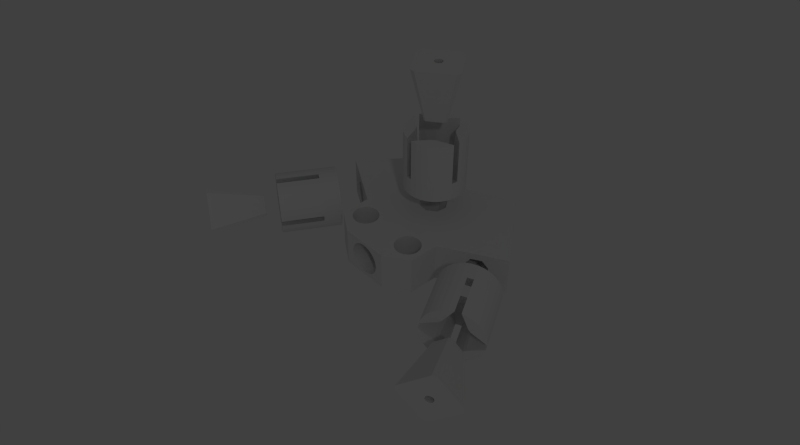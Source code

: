 # Source: Vertex_2.blend  (saved by Blender 2.55.1; exported with 4.5.12 LTS)
import bpy
from mathutils import Matrix  # noqa: F401  (used for matrix-valued properties, if any)

bpy.ops.wm.read_factory_settings(use_empty=True)
scene = bpy.context.scene
scene.name = 'Scene'

# ---- collections
col_collection_1 = bpy.data.collections.new('Collection 1'); scene.collection.children.link(col_collection_1)

# ---- world
world_world = bpy.data.worlds.new('World'); scene.world = world_world
world_world.color = (0.05088, 0.05088, 0.05088)
world_world.use_sun_shadow = False
world_world.sun_shadow_jitter_overblur = 0.0
world_world.cycles.sampling_method = 'MANUAL'
world_world.cycles.sample_map_resolution = 256

# ---- cameras
cam_camera = bpy.data.cameras.new('Camera')
cam_camera.clip_end = 100.0
cam_camera.lens = 35.0
cam_camera.ortho_scale = 7.314
cam_camera.dof.focus_distance = 0.0
cam_camera.dof.aperture_fstop = 128.0

# ---- lights
light_lamp = bpy.data.lights.new('Lamp', 'POINT')
light_lamp.transmission_factor = 0.0
light_lamp.cutoff_distance = 30.0
light_lamp.energy = 1000.0
light_lamp.shadow_buffer_clip_start = 1.001
light_lamp.shadow_soft_size = 1.0
light_lamp.shadow_maximum_resolution = 0.006
light_lamp.use_absolute_resolution = True
light_lamp.cycles.use_multiple_importance_sampling = False

# ---- meshes
me_bamboo_vertex_011 = bpy.data.meshes.new('Bamboo vertex.011')
me_bamboo_vertex_011.from_pydata([(7.613, 1.229, -5.551), (7.604, 1.316, -5.56), (7.405, 0.8446, -5.081), (7.45, 0.8413, -5.157), (7.143, 1.35, -4.784), (7.153, 1.262, -4.775), (7.351, 1.733, -5.254), (7.306, 1.737, -5.178), (7.312, 1.277, -5.051), (7.318, 1.252, -5.054), (7.326, 1.228, -5.06), (7.336, 1.206, -5.071), (7.348, 1.188, -5.085), (7.361, 1.173, -5.103), (7.374, 1.163, -5.123), (7.388, 1.157, -5.145), (7.401, 1.157, -5.167), (7.414, 1.162, -5.19), (7.425, 1.171, -5.212), (7.434, 1.186, -5.232), (7.441, 1.204, -5.25), (7.446, 1.225, -5.264), (7.448, 1.249, -5.275), (7.447, 1.275, -5.281), (7.444, 1.301, -5.283), (7.438, 1.326, -5.281), (7.43, 1.35, -5.275), (7.42, 1.372, -5.264), (7.409, 1.391, -5.25), (7.396, 1.405, -5.232), (7.382, 1.415, -5.212), (7.368, 1.421, -5.19), (7.355, 1.421, -5.167), (7.343, 1.416, -5.145), (7.332, 1.407, -5.123), (7.322, 1.392, -5.103), (7.315, 1.374, -5.085), (7.31, 1.353, -5.071), (7.308, 1.329, -5.06), (7.309, 1.303, -5.054), (8.844, 1.572, -4.154), (8.844, 1.597, -4.16), (8.846, 1.621, -4.171), (8.851, 1.642, -4.185), (8.858, 1.661, -4.203), (8.867, 1.675, -4.223), (8.878, 1.685, -4.245), (8.891, 1.689, -4.267), (8.904, 1.689, -4.29), (8.918, 1.684, -4.312), (8.931, 1.673, -4.332), (8.944, 1.659, -4.35), (8.956, 1.64, -4.364), (8.966, 1.618, -4.375), (8.974, 1.594, -4.381), (8.98, 1.569, -4.384), (8.983, 1.543, -4.381), (8.984, 1.517, -4.375), (8.981, 1.494, -4.364), (8.977, 1.472, -4.35), (8.97, 1.454, -4.332), (8.96, 1.44, -4.312), (8.949, 1.43, -4.29), (8.937, 1.425, -4.267), (8.923, 1.426, -4.245), (8.91, 1.431, -4.223), (8.896, 1.441, -4.203), (8.883, 1.456, -4.185), (8.872, 1.474, -4.171), (8.862, 1.496, -4.16), (8.853, 1.52, -4.154), (8.848, 1.546, -4.151), (8.763, 2.49, -4.289), (8.858, 2.483, -4.448), (8.444, 1.5, -3.449), (8.424, 1.683, -3.469), (9.064, 0.6246, -4.246), (8.97, 0.6314, -4.087), (9.383, 1.614, -5.086), (9.404, 1.431, -5.066), (0.4531, -0.02242, -0.9), (0.4487, 0.0664, -0.9), (-0.02242, -0.4531, -0.9), (0.0664, -0.4487, -0.9), (-0.4531, 0.02242, -0.9), (-0.4487, -0.0664, -0.9), (0.02242, 0.4531, -0.9), (-0.0664, 0.4487, -0.9), (-0.132, -0.02306, -0.9), (-0.125, -0.04837, -0.9), (-0.1131, -0.07182, -0.9), (-0.09694, -0.09251, -0.9), (-0.07703, -0.1096, -0.9), (-0.05416, -0.1226, -0.9), (-0.02921, -0.1308, -0.9), (-0.003134, -0.134, -0.9), (0.02306, -0.132, -0.9), (0.04837, -0.125, -0.9), (0.07182, -0.1131, -0.9), (0.09251, -0.09694, -0.9), (0.1096, -0.07703, -0.9), (0.1226, -0.05416, -0.9), (0.1308, -0.02921, -0.9), (0.134, -0.003136, -0.9), (0.132, 0.02306, -0.9), (0.125, 0.04837, -0.9), (0.1131, 0.07182, -0.9), (0.09694, 0.09251, -0.9), (0.07703, 0.1096, -0.9), (0.05416, 0.1226, -0.9), (0.02921, 0.1308, -0.9), (0.003134, 0.134, -0.9), (-0.02306, 0.132, -0.9), (-0.04837, 0.125, -0.9), (-0.07182, 0.1131, -0.9), (-0.09251, 0.09694, -0.9), (-0.1096, 0.07703, -0.9), (-0.1226, 0.05416, -0.9), (-0.1308, 0.02921, -0.9), (-0.134, 0.003131, -0.9), (-0.134, 0.00313, 0.9), (-0.1308, 0.02921, 0.9), (-0.1226, 0.05416, 0.9), (-0.1096, 0.07703, 0.9), (-0.09251, 0.09694, 0.9), (-0.07182, 0.1131, 0.9), (-0.04837, 0.125, 0.9), (-0.02306, 0.132, 0.9), (0.003135, 0.134, 0.9), (0.02921, 0.1308, 0.9), (0.05416, 0.1226, 0.9), (0.07703, 0.1096, 0.9), (0.09694, 0.09251, 0.9), (0.1131, 0.07182, 0.9), (0.125, 0.04837, 0.9), (0.132, 0.02306, 0.9), (0.134, -0.003137, 0.9), (0.1308, -0.02921, 0.9), (0.1226, -0.05416, 0.9), (0.1096, -0.07703, 0.9), (0.09251, -0.09695, 0.9), (0.07182, -0.1131, 0.9), (0.04837, -0.125, 0.9), (0.02306, -0.132, 0.9), (-0.003133, -0.134, 0.9), (-0.02921, -0.1308, 0.9), (-0.05416, -0.1226, 0.9), (-0.07703, -0.1096, 0.9), (-0.09694, -0.09251, 0.9), (-0.1131, -0.07182, 0.9), (-0.125, -0.04837, 0.9), (-0.132, -0.02306, 0.9), (-0.1383, 0.9348, 0.9), (0.04671, 0.9439, 0.9), (-0.9348, -0.1383, 0.9), (-0.9439, 0.04671, 0.9), (0.1383, -0.9349, 0.9), (-0.04671, -0.9439, 0.9), (0.9348, 0.1383, 0.9), (0.9439, -0.0467, 0.9)], [], [(32, 33, 7), (31, 32, 7), (36, 4, 35), (1, 26, 27), (37, 4, 36), (1, 25, 26), (38, 4, 37), (39, 4, 38), (39, 5, 4), (8, 5, 39), (0, 22, 23), (9, 5, 8), (10, 5, 9), (12, 2, 11), (3, 18, 19), (13, 2, 12), (3, 17, 18), (14, 2, 13), (3, 16, 17), (15, 2, 14), (3, 15, 16), (3, 2, 15), (7, 33, 34), (1, 24, 25), (0, 21, 22), (5, 11, 2), (5, 10, 11), (31, 6, 30), (31, 7, 6), (29, 30, 6), (35, 7, 34), (35, 4, 7), (1, 0, 23), (23, 24, 1), (21, 0, 20), (28, 29, 6), (19, 0, 3), (20, 0, 19), (27, 6, 1), (27, 28, 6), (39, 40, 71, 8), (38, 41, 40, 39), (37, 42, 41, 38), (36, 43, 42, 37), (35, 44, 43, 36), (34, 45, 44, 35), (33, 46, 45, 34), (32, 47, 46, 33), (31, 48, 47, 32), (30, 49, 48, 31), (29, 50, 49, 30), (28, 51, 50, 29), (27, 52, 51, 28), (26, 53, 52, 27), (25, 54, 53, 26), (24, 55, 54, 25), (23, 56, 55, 24), (22, 57, 56, 23), (21, 58, 57, 22), (20, 59, 58, 21), (19, 60, 59, 20), (18, 61, 60, 19), (17, 62, 61, 18), (16, 63, 62, 17), (15, 64, 63, 16), (14, 65, 64, 15), (13, 66, 65, 14), (12, 67, 66, 13), (11, 68, 67, 12), (10, 69, 68, 11), (9, 70, 69, 10), (8, 71, 70, 9), (2, 77, 74, 5), (4, 75, 72, 7), (6, 73, 78, 1), (0, 79, 76, 3), (79, 0, 1, 78), (3, 76, 77, 2), (5, 74, 75, 4), (7, 72, 73, 6), (46, 47, 72), (47, 48, 72), (75, 43, 44), (53, 78, 52), (75, 42, 43), (54, 78, 53), (75, 41, 42), (75, 40, 41), (74, 40, 75), (74, 71, 40), (57, 79, 56), (74, 70, 71), (74, 69, 70), (77, 67, 68), (61, 76, 60), (77, 66, 67), (62, 76, 61), (77, 65, 66), (63, 76, 62), (77, 64, 65), (64, 76, 63), (77, 76, 64), (46, 72, 45), (55, 78, 54), (58, 79, 57), (68, 74, 77), (69, 74, 68), (73, 48, 49), (72, 48, 73), (49, 50, 73), (72, 44, 45), (75, 44, 72), (78, 56, 79), (55, 56, 78), (58, 59, 79), (50, 51, 73), (79, 60, 76), (59, 60, 79), (73, 52, 78), (51, 52, 73), (112, 113, 87), (111, 112, 87), (116, 84, 115), (81, 106, 107), (117, 84, 116), (81, 105, 106), (118, 84, 117), (119, 84, 118), (119, 85, 84), (88, 85, 119), (80, 102, 103), (89, 85, 88), (90, 85, 89), (92, 82, 91), (83, 98, 99), (93, 82, 92), (83, 97, 98), (94, 82, 93), (83, 96, 97), (95, 82, 94), (83, 95, 96), (83, 82, 95), (87, 113, 114), (81, 104, 105), (80, 101, 102), (85, 91, 82), (85, 90, 91), (111, 86, 110), (111, 87, 86), (109, 110, 86), (115, 87, 114), (115, 84, 87), (103, 81, 80), (103, 104, 81), (100, 101, 80), (108, 109, 86), (83, 99, 80), (99, 100, 80), (107, 86, 81), (107, 108, 86), (119, 120, 151, 88), (118, 121, 120, 119), (117, 122, 121, 118), (116, 123, 122, 117), (115, 124, 123, 116), (114, 125, 124, 115), (113, 126, 125, 114), (112, 127, 126, 113), (111, 128, 127, 112), (110, 129, 128, 111), (109, 130, 129, 110), (108, 131, 130, 109), (107, 132, 131, 108), (106, 133, 132, 107), (105, 134, 133, 106), (104, 135, 134, 105), (103, 136, 135, 104), (102, 137, 136, 103), (101, 138, 137, 102), (100, 139, 138, 101), (99, 140, 139, 100), (98, 141, 140, 99), (97, 142, 141, 98), (96, 143, 142, 97), (95, 144, 143, 96), (94, 145, 144, 95), (93, 146, 145, 94), (92, 147, 146, 93), (91, 148, 147, 92), (90, 149, 148, 91), (89, 150, 149, 90), (88, 151, 150, 89), (82, 157, 154, 85), (84, 155, 152, 87), (86, 153, 158, 81), (80, 159, 156, 83), (81, 158, 159, 80), (83, 156, 157, 82), (85, 154, 155, 84), (87, 152, 153, 86), (126, 127, 152), (127, 128, 152), (155, 123, 124), (133, 158, 132), (155, 122, 123), (134, 158, 133), (155, 121, 122), (155, 120, 121), (154, 120, 155), (154, 151, 120), (137, 159, 136), (154, 150, 151), (154, 149, 150), (157, 147, 148), (141, 156, 140), (157, 146, 147), (142, 156, 141), (157, 145, 146), (143, 156, 142), (157, 144, 145), (144, 156, 143), (157, 156, 144), (126, 152, 125), (135, 158, 134), (138, 159, 137), (148, 154, 157), (149, 154, 148), (153, 128, 129), (152, 128, 153), (129, 130, 153), (152, 124, 125), (155, 124, 152), (158, 136, 159), (135, 136, 158), (138, 139, 159), (130, 131, 153), (159, 140, 156), (139, 140, 159), (153, 132, 158), (131, 132, 153)])
me_bamboo_vertex_011.use_remesh_preserve_volume = False
me_bamboo_vertex_011.use_remesh_preserve_attributes = False
me_bamboo_vertex_011.use_mirror_vertex_groups = False
me_bamboo_vertex_011.update()
me_bamboo_vertex_010 = bpy.data.meshes.new('Bamboo vertex.010')
me_bamboo_vertex_010.from_pydata([(0.4531, -0.02242, -0.9), (0.4487, 0.0664, -0.9), (-0.02242, -0.4531, -0.9), (0.0664, -0.4487, -0.9), (-0.4531, 0.02242, -0.9), (-0.4487, -0.0664, -0.9), (0.02242, 0.4531, -0.9), (-0.0664, 0.4487, -0.9), (-0.132, -0.02306, -0.9), (-0.125, -0.04837, -0.9), (-0.1131, -0.07182, -0.9), (-0.09694, -0.09251, -0.9), (-0.07703, -0.1096, -0.9), (-0.05416, -0.1226, -0.9), (-0.02921, -0.1308, -0.9), (-0.003134, -0.134, -0.9), (0.02306, -0.132, -0.9), (0.04837, -0.125, -0.9), (0.07182, -0.1131, -0.9), (0.09251, -0.09694, -0.9), (0.1096, -0.07703, -0.9), (0.1226, -0.05416, -0.9), (0.1308, -0.02921, -0.9), (0.134, -0.003136, -0.9), (0.132, 0.02306, -0.9), (0.125, 0.04837, -0.9), (0.1131, 0.07182, -0.9), (0.09694, 0.09251, -0.9), (0.07703, 0.1096, -0.9), (0.05416, 0.1226, -0.9), (0.02921, 0.1308, -0.9), (0.003134, 0.134, -0.9), (-0.02306, 0.132, -0.9), (-0.04837, 0.125, -0.9), (-0.07182, 0.1131, -0.9), (-0.09251, 0.09694, -0.9), (-0.1096, 0.07703, -0.9), (-0.1226, 0.05416, -0.9), (-0.1308, 0.02921, -0.9), (-0.134, 0.003131, -0.9), (-0.134, 0.00313, 0.9), (-0.1308, 0.02921, 0.9), (-0.1226, 0.05416, 0.9), (-0.1096, 0.07703, 0.9), (-0.09251, 0.09694, 0.9), (-0.07182, 0.1131, 0.9), (-0.04837, 0.125, 0.9), (-0.02306, 0.132, 0.9), (0.003135, 0.134, 0.9), (0.02921, 0.1308, 0.9), (0.05416, 0.1226, 0.9), (0.07703, 0.1096, 0.9), (0.09694, 0.09251, 0.9), (0.1131, 0.07182, 0.9), (0.125, 0.04837, 0.9), (0.132, 0.02306, 0.9), (0.134, -0.003137, 0.9), (0.1308, -0.02921, 0.9), (0.1226, -0.05416, 0.9), (0.1096, -0.07703, 0.9), (0.09251, -0.09695, 0.9), (0.07182, -0.1131, 0.9), (0.04837, -0.125, 0.9), (0.02306, -0.132, 0.9), (-0.003133, -0.134, 0.9), (-0.02921, -0.1308, 0.9), (-0.05416, -0.1226, 0.9), (-0.07703, -0.1096, 0.9), (-0.09694, -0.09251, 0.9), (-0.1131, -0.07182, 0.9), (-0.125, -0.04837, 0.9), (-0.132, -0.02306, 0.9), (-0.1383, 0.9348, 0.9), (0.04671, 0.9439, 0.9), (-0.9348, -0.1383, 0.9), (-0.9439, 0.04671, 0.9), (0.1383, -0.9349, 0.9), (-0.04671, -0.9439, 0.9), (0.9348, 0.1383, 0.9), (0.9439, -0.0467, 0.9)], [], [(32, 33, 7), (31, 32, 7), (36, 4, 35), (1, 26, 27), (37, 4, 36), (1, 25, 26), (38, 4, 37), (39, 4, 38), (39, 5, 4), (8, 5, 39), (0, 22, 23), (9, 5, 8), (10, 5, 9), (12, 2, 11), (3, 18, 19), (13, 2, 12), (3, 17, 18), (14, 2, 13), (3, 16, 17), (15, 2, 14), (3, 15, 16), (3, 2, 15), (7, 33, 34), (1, 24, 25), (0, 21, 22), (5, 11, 2), (5, 10, 11), (31, 6, 30), (31, 7, 6), (29, 30, 6), (35, 7, 34), (35, 4, 7), (1, 0, 23), (23, 24, 1), (21, 0, 20), (28, 29, 6), (19, 0, 3), (20, 0, 19), (27, 6, 1), (27, 28, 6), (39, 40, 71, 8), (38, 41, 40, 39), (37, 42, 41, 38), (36, 43, 42, 37), (35, 44, 43, 36), (34, 45, 44, 35), (33, 46, 45, 34), (32, 47, 46, 33), (31, 48, 47, 32), (30, 49, 48, 31), (29, 50, 49, 30), (28, 51, 50, 29), (27, 52, 51, 28), (26, 53, 52, 27), (25, 54, 53, 26), (24, 55, 54, 25), (23, 56, 55, 24), (22, 57, 56, 23), (21, 58, 57, 22), (20, 59, 58, 21), (19, 60, 59, 20), (18, 61, 60, 19), (17, 62, 61, 18), (16, 63, 62, 17), (15, 64, 63, 16), (14, 65, 64, 15), (13, 66, 65, 14), (12, 67, 66, 13), (11, 68, 67, 12), (10, 69, 68, 11), (9, 70, 69, 10), (8, 71, 70, 9), (2, 77, 74, 5), (4, 75, 72, 7), (6, 73, 78, 1), (0, 79, 76, 3), (79, 0, 1, 78), (3, 76, 77, 2), (5, 74, 75, 4), (7, 72, 73, 6), (46, 47, 72), (47, 48, 72), (75, 43, 44), (53, 78, 52), (75, 42, 43), (54, 78, 53), (75, 41, 42), (75, 40, 41), (74, 40, 75), (74, 71, 40), (57, 79, 56), (74, 70, 71), (74, 69, 70), (77, 67, 68), (61, 76, 60), (77, 66, 67), (62, 76, 61), (77, 65, 66), (63, 76, 62), (77, 64, 65), (64, 76, 63), (77, 76, 64), (46, 72, 45), (55, 78, 54), (58, 79, 57), (68, 74, 77), (69, 74, 68), (73, 48, 49), (72, 48, 73), (49, 50, 73), (72, 44, 45), (75, 44, 72), (78, 56, 79), (55, 56, 78), (58, 59, 79), (50, 51, 73), (79, 60, 76), (59, 60, 79), (73, 52, 78), (51, 52, 73)])
me_bamboo_vertex_010.use_remesh_preserve_volume = False
me_bamboo_vertex_010.use_remesh_preserve_attributes = False
me_bamboo_vertex_010.use_mirror_vertex_groups = False
me_bamboo_vertex_010.update()
me_bamboo_vertex_008 = bpy.data.meshes.new('Bamboo vertex.008')
me_bamboo_vertex_008.from_pydata([(3.599, -4.326, -2.822), (3.629, -4.243, -2.997), (3.67, -4.13, -3.152), (3.721, -3.991, -3.28), (3.78, -3.831, -3.377), (3.978, -3.29, -3.449), (4.043, -3.112, -3.397), (4.103, -2.948, -3.309), (4.156, -2.802, -3.189), (4.2, -2.682, -3.04), (4.233, -2.591, -2.87), (4.258, -2.523, -2.294), (4.24, -2.572, -2.105), (4.21, -2.655, -1.93), (4.169, -2.768, -1.775), (4.118, -2.907, -1.647), (4.059, -3.067, -1.55), (3.861, -3.608, -1.478), (3.796, -3.786, -1.53), (3.736, -3.95, -1.618), (3.683, -4.096, -1.738), (3.639, -4.216, -1.886), (3.606, -4.307, -2.057), (3.581, -4.375, -2.633), (3.576, -4.388, -2.437), (3.584, -4.365, -2.243), (3.995, -3.242, -1.488), (4.255, -2.533, -2.684), (3.844, -3.656, -3.439), (3.911, -3.473, -3.463), (4.263, -2.51, -2.489), (3.928, -3.424, -1.464), (3.769, -3.861, -2.88), (3.744, -3.929, -2.786), (4.063, -3.058, -2.902), (4.03, -3.146, -2.975), (4.07, -3.037, -2.047), (4.095, -2.969, -2.14), (3.777, -3.84, -2.025), (3.809, -3.752, -1.952), (2.231, -3.118, -2.037), (2.204, -3.191, -2.098), (2.469, -2.465, -2.194), (2.449, -2.522, -2.116), (2.415, -2.612, -2.889), (2.442, -2.539, -2.829), (2.177, -3.265, -2.732), (2.197, -3.208, -2.81), (2.614, -2.944, -1.464), (2.948, -2.029, -2.489), (2.596, -2.993, -3.463), (2.529, -3.175, -3.439), (2.94, -2.052, -2.684), (2.68, -2.761, -1.488), (2.27, -3.884, -2.243), (2.261, -3.907, -2.437), (1.984, -3.791, -2.633), (2.009, -3.723, -2.057), (2.042, -3.632, -1.886), (2.086, -3.512, -1.738), (2.14, -3.366, -1.618), (2.2, -3.202, -1.53), (2.265, -3.024, -1.478), (2.463, -2.483, -1.55), (2.521, -2.323, -1.647), (2.572, -2.184, -1.775), (2.613, -2.071, -1.93), (2.644, -1.988, -2.105), (2.661, -1.939, -2.294), (2.637, -2.007, -2.87), (2.604, -2.098, -3.04), (2.559, -2.218, -3.189), (2.506, -2.364, -3.309), (2.446, -2.528, -3.397), (2.381, -2.706, -3.449), (2.183, -3.247, -3.377), (2.125, -3.407, -3.28), (2.074, -3.546, -3.152), (2.032, -3.659, -2.997), (2.002, -3.742, -2.822), (1.721, -3.639, -2.822), (1.751, -3.556, -2.997), (1.792, -3.443, -3.152), (1.843, -3.304, -3.28), (1.902, -3.144, -3.377), (2.099, -2.603, -3.449), (2.164, -2.425, -3.397), (2.225, -2.261, -3.309), (2.278, -2.115, -3.189), (2.322, -1.995, -3.04), (2.355, -1.904, -2.87), (2.38, -1.836, -2.294), (2.362, -1.885, -2.105), (2.332, -1.968, -1.93), (2.29, -2.081, -1.775), (2.239, -2.22, -1.647), (2.181, -2.38, -1.55), (1.983, -2.921, -1.478), (1.918, -3.099, -1.53), (1.858, -3.263, -1.618), (1.805, -3.409, -1.738), (1.761, -3.529, -1.886), (1.727, -3.62, -2.057), (1.703, -3.688, -2.633), (1.698, -3.701, -2.437), (1.706, -3.678, -2.243), (2.117, -2.555, -1.488), (2.376, -1.846, -2.684), (1.965, -2.969, -3.439), (2.032, -2.786, -3.463), (2.385, -1.823, -2.489), (2.05, -2.737, -1.464), (1.916, -3.105, -2.81), (1.895, -3.162, -2.732), (2.16, -2.436, -2.829), (2.134, -2.509, -2.889), (2.167, -2.419, -2.116), (2.188, -2.362, -2.194), (1.922, -3.088, -2.098), (1.949, -3.015, -2.037), (3.065, 3.866, -2.822), (3.009, 3.934, -2.997), (2.932, 4.026, -3.152), (2.837, 4.14, -3.28), (2.727, 4.271, -3.377), (2.358, 4.712, -3.449), (2.236, 4.857, -3.397), (2.124, 4.992, -3.309), (2.025, 5.111, -3.189), (1.942, 5.209, -3.04), (1.88, 5.283, -2.87), (1.834, 5.338, -2.294), (1.867, 5.299, -2.105), (1.924, 5.231, -1.93), (2.001, 5.139, -1.775), (2.096, 5.025, -1.647), (2.205, 4.894, -1.55), (2.575, 4.452, -1.478), (2.696, 4.307, -1.53), (2.809, 4.173, -1.618), (2.908, 4.054, -1.738), (2.99, 3.956, -1.886), (3.053, 3.882, -2.057), (3.099, 3.827, -2.633), (3.108, 3.816, -2.437), (3.092, 3.834, -2.243), (2.325, 4.752, -1.488), (1.841, 5.331, -2.684), (2.608, 4.413, -3.439), (2.483, 4.562, -3.463), (1.825, 5.349, -2.489), (2.45, 4.602, -1.464), (2.748, 4.246, -2.88), (2.795, 4.19, -2.786), (2.199, 4.902, -2.902), (2.259, 4.83, -2.975), (2.185, 4.919, -2.047), (2.138, 4.975, -2.14), (2.734, 4.263, -2.025), (2.673, 4.335, -1.952), (1.335, 3.285, -2.037), (1.385, 3.226, -2.098), (0.8889, 3.819, -2.194), (0.9279, 3.772, -2.116), (0.9898, 3.698, -2.889), (0.9398, 3.758, -2.829), (1.436, 3.165, -2.732), (1.397, 3.211, -2.81), (1.376, 3.704, -1.464), (0.7511, 4.451, -2.489), (1.409, 3.664, -3.463), (1.534, 3.515, -3.439), (0.7667, 4.432, -2.684), (1.251, 3.853, -1.488), (2.018, 2.936, -2.243), (2.034, 2.917, -2.437), (1.795, 2.736, -2.633), (1.749, 2.791, -2.057), (1.686, 2.865, -1.886), (1.604, 2.964, -1.738), (1.505, 3.082, -1.618), (1.392, 3.217, -1.53), (1.271, 3.362, -1.478), (0.9015, 3.804, -1.55), (0.7922, 3.934, -1.647), (0.6971, 4.048, -1.775), (0.6198, 4.14, -1.93), (0.5635, 4.208, -2.105), (0.5301, 4.248, -2.294), (0.5762, 4.193, -2.87), (0.6384, 4.118, -3.04), (0.7207, 4.02, -3.189), (0.82, 3.901, -3.309), (0.9324, 3.767, -3.397), (1.054, 3.622, -3.449), (1.423, 3.18, -3.377), (1.533, 3.049, -3.28), (1.628, 2.935, -3.152), (1.705, 2.843, -2.997), (1.761, 2.776, -2.822), (1.531, 2.583, -2.822), (1.475, 2.651, -2.997), (1.398, 2.743, -3.152), (1.302, 2.857, -3.28), (1.193, 2.987, -3.377), (0.8235, 3.429, -3.449), (0.7023, 3.574, -3.397), (0.5899, 3.709, -3.309), (0.4906, 3.827, -3.189), (0.4083, 3.926, -3.04), (0.3461, 4.0, -2.87), (0.3, 4.055, -2.294), (0.3333, 4.015, -2.105), (0.3897, 3.948, -1.93), (0.4669, 3.856, -1.775), (0.5621, 3.742, -1.647), (0.6714, 3.611, -1.55), (1.041, 3.169, -1.478), (1.162, 3.024, -1.53), (1.275, 2.89, -1.618), (1.374, 2.771, -1.738), (1.456, 2.673, -1.886), (1.518, 2.599, -2.057), (1.565, 2.543, -2.633), (1.574, 2.533, -2.437), (1.558, 2.551, -2.243), (0.7908, 3.468, -1.488), (0.3065, 4.047, -2.684), (1.074, 3.13, -3.439), (0.949, 3.279, -3.463), (0.2909, 4.066, -2.489), (0.9156, 3.319, -1.464), (1.167, 3.019, -2.81), (1.206, 2.972, -2.732), (0.7097, 3.565, -2.829), (0.7597, 3.506, -2.889), (0.6978, 3.58, -2.116), (0.6588, 3.626, -2.194), (1.155, 3.033, -2.098), (1.105, 3.093, -2.037), (0.8579, 0.5138, 1.0), (0.7412, 0.6713, 1.0), (0.596, 0.803, 1.0), (0.4279, 0.9038, 1.0), (0.2433, 0.9699, 1.0), (-0.3366, 0.9417, 1.0), (-0.5138, 0.8579, 1.0), (-0.6713, 0.7412, 1.0), (-0.803, 0.596, 1.0), (-0.9038, 0.4279, 1.0), (-0.9699, 0.2433, 1.0), (-0.9417, -0.3366, 1.0), (-0.8579, -0.5138, 1.0), (-0.7412, -0.6713, 1.0), (-0.596, -0.803, 1.0), (-0.4279, -0.9038, 1.0), (-0.2433, -0.9699, 1.0), (0.3366, -0.9417, 1.0), (0.5138, -0.8579, 1.0), (0.6713, -0.7412, 1.0), (0.803, -0.596, 1.0), (0.9038, -0.4279, 1.0), (0.9699, -0.2433, 1.0), (0.9417, 0.3366, 1.0), (0.9892, 0.1464, 1.0), (0.9988, -0.04942, 1.0), (-0.04942, -0.9988, 1.0), (-0.9988, 0.04942, 1.0), (0.04942, 0.9988, 1.0), (-0.1464, 0.9892, 1.0), (-0.9892, -0.1464, 1.0), (0.1464, -0.9892, 1.0), (0.3605, 0.4857, 1.0), (0.4483, 0.406, 1.0), (-0.4856, 0.3605, 1.0), (-0.406, 0.4483, 1.0), (-0.3605, -0.4857, 1.0), (-0.4483, -0.406, 1.0), (0.4857, -0.3605, 1.0), (0.406, -0.4483, 1.0), (0.3384, -0.3736, -0.7), (0.4047, -0.3004, -0.7), (-0.3736, -0.3383, -0.7), (-0.3004, -0.4047, -0.7), (-0.3383, 0.3736, -0.7), (-0.4047, 0.3004, -0.7), (0.3736, 0.3383, -0.7), (0.3004, 0.4047, -0.7), (0.1464, -0.9892, -0.4), (-0.9892, -0.1464, -0.4), (-0.1464, 0.9892, -0.4), (0.04942, 0.9988, -0.4), (-0.9988, 0.04942, -0.4), (-0.04942, -0.9988, -0.4), (0.9988, -0.04942, -0.4), (0.9892, 0.1464, -0.4), (0.9417, 0.3366, -0.7), (0.9699, -0.2433, -0.7), (0.9038, -0.4279, -0.7), (0.803, -0.596, -0.7), (0.6713, -0.7412, -0.7), (0.5138, -0.8579, -0.7), (0.3366, -0.9417, -0.7), (-0.2433, -0.9699, -0.7), (-0.4279, -0.9038, -0.7), (-0.596, -0.803, -0.7), (-0.7412, -0.6713, -0.7), (-0.8579, -0.5138, -0.7), (-0.9417, -0.3366, -0.7), (-0.9699, 0.2433, -0.7), (-0.9038, 0.4279, -0.7), (-0.803, 0.596, -0.7), (-0.6713, 0.7412, -0.7), (-0.5138, 0.8579, -0.7), (-0.3366, 0.9417, -0.7), (0.2433, 0.9699, -0.7), (0.4279, 0.9038, -0.7), (0.596, 0.803, -0.7), (0.7412, 0.6713, -0.7), (0.8579, 0.5138, -0.7), (0.8579, 0.5138, -1.0), (0.7412, 0.6713, -1.0), (0.596, 0.803, -1.0), (0.4279, 0.9038, -1.0), (0.2433, 0.9699, -1.0), (-0.3366, 0.9417, -1.0), (-0.5138, 0.8579, -1.0), (-0.6713, 0.7412, -1.0), (-0.803, 0.596, -1.0), (-0.9038, 0.4279, -1.0), (-0.9699, 0.2433, -1.0), (-0.9417, -0.3366, -1.0), (-0.8579, -0.5138, -1.0), (-0.7412, -0.6713, -1.0), (-0.596, -0.803, -1.0), (-0.4279, -0.9038, -1.0), (-0.2433, -0.9699, -1.0), (0.3366, -0.9417, -1.0), (0.5138, -0.8579, -1.0), (0.6713, -0.7412, -1.0), (0.803, -0.596, -1.0), (0.9038, -0.4279, -1.0), (0.9699, -0.2433, -1.0), (0.9417, 0.3366, -1.0), (0.9892, 0.1464, -1.0), (0.9988, -0.04942, -1.0), (-0.04942, -0.9988, -1.0), (-0.9988, 0.04942, -1.0), (0.04942, 0.9988, -1.0), (-0.1464, 0.9892, -1.0), (-0.9892, -0.1464, -1.0), (0.1464, -0.9892, -1.0), (0.3004, 0.4047, -1.0), (0.3736, 0.3383, -1.0), (-0.4047, 0.3004, -1.0), (-0.3383, 0.3736, -1.0), (-0.3004, -0.4047, -1.0), (-0.3736, -0.3383, -1.0), (0.4047, -0.3004, -1.0), (0.3384, -0.3736, -1.0)], [], [(31, 17, 18, 39), (8, 9, 10, 34), (12, 13, 36, 37), (5, 6, 7, 35), (30, 11, 12, 37), (3, 4, 28, 32), (8, 34, 35, 7), (0, 33, 24, 23), (2, 32, 33, 1), (20, 38, 39, 19), (15, 16, 26, 36), (21, 22, 25, 38), (20, 21, 38), (18, 19, 39), (14, 15, 36), (13, 14, 36), (10, 27, 34), (29, 5, 35), (2, 3, 32), (0, 1, 33), (6, 5, 74, 73), (2, 1, 78, 77), (33, 32, 47, 46), (7, 6, 73, 72), (35, 34, 45, 44), (8, 7, 72, 71), (25, 22, 57, 54), (9, 8, 71, 70), (32, 28, 51, 47), (4, 3, 76, 75), (12, 67, 66, 13), (11, 68, 67, 12), (27, 10, 69, 52), (1, 0, 79, 78), (15, 64, 63, 16), (28, 4, 75, 51), (38, 25, 54, 41), (5, 29, 50, 74), (29, 35, 44, 50), (34, 27, 52, 45), (21, 20, 59, 58), (22, 21, 58, 57), (20, 19, 60, 59), (23, 24, 55, 56), (14, 65, 64, 15), (17, 31, 48, 62), (13, 66, 65, 14), (26, 53, 43, 36), (24, 33, 46, 55), (37, 42, 49, 30), (19, 18, 61, 60), (16, 63, 53, 26), (0, 23, 56, 79), (10, 9, 70, 69), (36, 43, 42, 37), (31, 39, 40, 48), (18, 17, 62, 61), (39, 38, 41, 40), (3, 2, 77, 76), (30, 49, 68, 11), (45, 42, 117, 114), (49, 52, 107, 110), (47, 44, 115, 112), (50, 51, 108, 109), (46, 113, 118, 41), (54, 105, 104, 55), (43, 40, 119, 116), (48, 53, 106, 111), (49, 110, 91, 68), (76, 77, 82, 83), (40, 41, 118, 119), (61, 62, 97, 98), (43, 116, 117, 42), (69, 70, 89, 90), (79, 56, 103, 80), (63, 96, 106, 53), (60, 61, 98, 99), (66, 93, 94, 65), (62, 48, 111, 97), (65, 94, 95, 64), (56, 55, 104, 103), (59, 60, 99, 100), (57, 58, 101, 102), (58, 59, 100, 101), (74, 50, 109, 85), (51, 75, 84, 108), (64, 95, 96, 63), (78, 79, 80, 81), (52, 69, 90, 107), (68, 91, 92, 67), (67, 92, 93, 66), (75, 76, 83, 84), (70, 71, 88, 89), (54, 57, 102, 105), (71, 72, 87, 88), (44, 45, 114, 115), (72, 73, 86, 87), (46, 47, 112, 113), (77, 78, 81, 82), (73, 74, 85, 86), (98, 97, 111, 119), (90, 89, 88, 114), (116, 93, 92, 117), (87, 86, 85, 115), (92, 91, 110, 117), (108, 84, 83, 112), (115, 114, 88, 87), (104, 113, 80, 103), (113, 112, 82, 81), (119, 118, 100, 99), (106, 96, 95, 116), (105, 102, 101, 118), (118, 101, 100), (119, 99, 98), (95, 94, 116), (94, 93, 116), (114, 107, 90), (115, 85, 109), (112, 83, 82), (113, 81, 80), (119, 111, 106, 116), (118, 113, 104, 105), (115, 109, 108, 112), (117, 110, 107, 114), (47, 51, 50, 44), (43, 53, 48, 40), (41, 54, 55, 46), (45, 52, 49, 42), (151, 137, 138, 159), (128, 129, 130, 154), (132, 133, 156, 157), (125, 126, 127, 155), (150, 131, 132, 157), (123, 124, 148, 152), (128, 154, 155, 127), (120, 153, 144, 143), (122, 152, 153, 121), (140, 158, 159, 139), (135, 136, 146, 156), (141, 142, 145, 158), (140, 141, 158), (138, 139, 159), (134, 135, 156), (133, 134, 156), (130, 147, 154), (149, 125, 155), (122, 123, 152), (120, 121, 153), (126, 125, 194, 193), (122, 121, 198, 197), (153, 152, 167, 166), (127, 126, 193, 192), (155, 154, 165, 164), (128, 127, 192, 191), (145, 142, 177, 174), (129, 128, 191, 190), (152, 148, 171, 167), (124, 123, 196, 195), (132, 187, 186, 133), (131, 188, 187, 132), (147, 130, 189, 172), (121, 120, 199, 198), (135, 184, 183, 136), (148, 124, 195, 171), (158, 145, 174, 161), (125, 149, 170, 194), (149, 155, 164, 170), (154, 147, 172, 165), (141, 140, 179, 178), (142, 141, 178, 177), (140, 139, 180, 179), (143, 144, 175, 176), (134, 185, 184, 135), (137, 151, 168, 182), (133, 186, 185, 134), (146, 173, 163, 156), (144, 153, 166, 175), (157, 162, 169, 150), (139, 138, 181, 180), (136, 183, 173, 146), (120, 143, 176, 199), (130, 129, 190, 189), (156, 163, 162, 157), (151, 159, 160, 168), (138, 137, 182, 181), (159, 158, 161, 160), (123, 122, 197, 196), (150, 169, 188, 131), (165, 162, 237, 234), (169, 172, 227, 230), (167, 164, 235, 232), (170, 171, 228, 229), (166, 233, 238, 161), (174, 225, 224, 175), (163, 160, 239, 236), (168, 173, 226, 231), (169, 230, 211, 188), (196, 197, 202, 203), (160, 161, 238, 239), (181, 182, 217, 218), (163, 236, 237, 162), (189, 190, 209, 210), (199, 176, 223, 200), (183, 216, 226, 173), (180, 181, 218, 219), (186, 213, 214, 185), (182, 168, 231, 217), (185, 214, 215, 184), (176, 175, 224, 223), (179, 180, 219, 220), (177, 178, 221, 222), (178, 179, 220, 221), (194, 170, 229, 205), (171, 195, 204, 228), (184, 215, 216, 183), (198, 199, 200, 201), (172, 189, 210, 227), (188, 211, 212, 187), (187, 212, 213, 186), (195, 196, 203, 204), (190, 191, 208, 209), (174, 177, 222, 225), (191, 192, 207, 208), (164, 165, 234, 235), (192, 193, 206, 207), (166, 167, 232, 233), (197, 198, 201, 202), (193, 194, 205, 206), (218, 217, 231, 239), (210, 209, 208, 234), (236, 213, 212, 237), (207, 206, 205, 235), (212, 211, 230, 237), (228, 204, 203, 232), (235, 234, 208, 207), (224, 233, 200, 223), (233, 232, 202, 201), (239, 238, 220, 219), (226, 216, 215, 236), (225, 222, 221, 238), (238, 221, 220), (239, 219, 218), (215, 214, 236), (214, 213, 236), (234, 227, 210), (235, 205, 229), (232, 203, 202), (233, 201, 200), (239, 231, 226, 236), (238, 233, 224, 225), (235, 229, 228, 232), (237, 230, 227, 234), (167, 171, 170, 164), (163, 173, 168, 160), (161, 174, 175, 166), (165, 172, 169, 162), (271, 257, 258, 279), (248, 249, 250, 274), (252, 253, 276, 277), (245, 246, 247, 275), (270, 251, 252, 277), (243, 244, 268, 272), (248, 274, 275, 247), (240, 273, 264, 263), (242, 272, 273, 241), (260, 278, 279, 259), (255, 256, 266, 276), (261, 262, 265, 278), (260, 261, 278), (258, 259, 279), (254, 255, 276), (253, 254, 276), (250, 267, 274), (269, 245, 275), (242, 243, 272), (240, 241, 273), (246, 245, 314, 313), (242, 241, 318, 317), (273, 272, 287, 286), (247, 246, 313, 312), (275, 274, 285, 284), (248, 247, 312, 311), (265, 262, 297, 294), (249, 248, 311, 310), (272, 268, 291, 287), (244, 243, 316, 315), (252, 307, 306, 253), (251, 308, 307, 252), (267, 250, 309, 292), (241, 240, 319, 318), (255, 304, 303, 256), (268, 244, 315, 291), (278, 265, 294, 281), (245, 269, 290, 314), (269, 275, 284, 290), (274, 267, 292, 285), (261, 260, 299, 298), (262, 261, 298, 297), (260, 259, 300, 299), (263, 264, 295, 296), (254, 305, 304, 255), (257, 271, 288, 302), (253, 306, 305, 254), (266, 293, 283, 276), (264, 273, 286, 295), (277, 282, 289, 270), (259, 258, 301, 300), (256, 303, 293, 266), (240, 263, 296, 319), (250, 249, 310, 309), (276, 283, 282, 277), (271, 279, 280, 288), (258, 257, 302, 301), (279, 278, 281, 280), (243, 242, 317, 316), (270, 289, 308, 251), (285, 282, 357, 354), (289, 292, 347, 350), (287, 284, 355, 352), (290, 291, 348, 349), (286, 353, 358, 281), (294, 345, 344, 295), (283, 280, 359, 356), (288, 293, 346, 351), (289, 350, 331, 308), (316, 317, 322, 323), (280, 281, 358, 359), (301, 302, 337, 338), (283, 356, 357, 282), (309, 310, 329, 330), (319, 296, 343, 320), (303, 336, 346, 293), (300, 301, 338, 339), (306, 333, 334, 305), (302, 288, 351, 337), (305, 334, 335, 304), (296, 295, 344, 343), (299, 300, 339, 340), (297, 298, 341, 342), (298, 299, 340, 341), (314, 290, 349, 325), (291, 315, 324, 348), (304, 335, 336, 303), (318, 319, 320, 321), (292, 309, 330, 347), (308, 331, 332, 307), (307, 332, 333, 306), (315, 316, 323, 324), (310, 311, 328, 329), (294, 297, 342, 345), (311, 312, 327, 328), (284, 285, 354, 355), (312, 313, 326, 327), (286, 287, 352, 353), (317, 318, 321, 322), (313, 314, 325, 326), (338, 337, 351, 359), (330, 329, 328, 354), (356, 333, 332, 357), (327, 326, 325, 355), (332, 331, 350, 357), (348, 324, 323, 352), (355, 354, 328, 327), (344, 353, 320, 343), (353, 352, 322, 321), (359, 358, 340, 339), (346, 336, 335, 356), (345, 342, 341, 358), (358, 341, 340), (359, 339, 338), (335, 334, 356), (334, 333, 356), (354, 347, 330), (355, 325, 349), (352, 323, 322), (353, 321, 320), (359, 351, 346, 356), (358, 353, 344, 345), (355, 349, 348, 352), (357, 350, 347, 354), (287, 291, 290, 284), (283, 293, 288, 280), (281, 294, 295, 286), (285, 292, 289, 282)])
me_bamboo_vertex_008.use_remesh_preserve_volume = False
me_bamboo_vertex_008.use_remesh_preserve_attributes = False
me_bamboo_vertex_008.use_mirror_vertex_groups = False
me_bamboo_vertex_008.update()
me_bamboo_vertex_026 = bpy.data.meshes.new('Bamboo vertex.026')
me_bamboo_vertex_026.from_pydata([(1.069, 1.19, -0.65), (1.091, 1.11, -0.65), (1.129, 1.035, -0.65), (1.18, 0.9696, -0.65), (1.243, 0.9153, -0.65), (1.316, 0.8743, -0.65), (1.395, 0.8483, -0.65), (1.478, 0.8382, -0.65), (1.561, 0.8444, -0.65), (1.641, 0.8667, -0.65), (1.715, 0.9043, -0.65), (1.781, 0.9556, -0.65), (1.835, 1.019, -0.65), (1.876, 1.091, -0.65), (1.902, 1.17, -0.65), (1.912, 1.253, -0.65), (1.906, 1.336, -0.65), (1.884, 1.416, -0.65), (1.846, 1.491, -0.65), (1.795, 1.556, -0.65), (1.732, 1.611, -0.65), (1.659, 1.652, -0.65), (1.58, 1.678, -0.65), (1.497, 1.688, -0.65), (1.414, 1.682, -0.65), (1.334, 1.659, -0.65), (1.26, 1.622, -0.65), (1.194, 1.571, -0.65), (1.14, 1.507, -0.65), (1.099, 1.435, -0.65), (1.073, 1.356, -0.65), (1.063, 1.273, -0.65), (1.063, 1.273, 0.65), (1.073, 1.356, 0.65), (1.099, 1.435, 0.65), (1.26, 1.622, 0.65), (1.334, 1.659, 0.65), (1.414, 1.682, 0.65), (1.497, 1.688, 0.65), (1.58, 1.678, 0.65), (1.659, 1.652, 0.65), (1.732, 1.611, 0.65), (1.795, 1.556, 0.65), (1.846, 1.491, 0.65), (1.884, 1.416, 0.65), (1.906, 1.336, 0.65), (1.912, 1.253, 0.65), (1.902, 1.17, 0.65), (1.876, 1.091, 0.65), (1.835, 1.019, 0.65), (1.781, 0.9556, 0.65), (1.715, 0.9043, 0.65), (1.641, 0.8667, 0.65), (1.561, 0.8444, 0.65), (1.478, 0.8382, 0.65), (1.395, 0.8483, 0.65), (1.316, 0.8743, 0.65), (1.243, 0.9153, 0.65), (1.18, 0.9696, 0.65), (1.129, 1.035, 0.65), (1.091, 1.11, 0.65), (1.069, 1.19, 0.65), (-0.4404, 0.1536, -0.65), (-0.5268, 3.305, -0.65), (0.789, 1.753, -0.65), (-0.1239, -0.1369, -0.65), (1.364, -1.353, -0.65), (-1.773, 0.1149, -0.65), (0.6734, -3.247, -0.65), (-0.5531, -0.1553, -0.65), (-0.5607, 0.02252, -0.65), (-1.629, -0.7084, -0.65), (-0.2626, 0.1612, -0.65), (-0.1315, 0.04089, -0.65), (-0.422, -0.2756, -0.65), (-0.2442, -0.268, -0.65), (-1.629, -0.7084, 0.65), (-0.5149, 3.291, 0.65), (-1.773, 0.1149, 0.65), (0.6671, -3.264, 0.65), (0.07929, 0.139, 0.65), (1.364, -1.353, 0.65), (-0.7639, -0.2533, 0.65), (-0.7791, 0.1022, 0.65), (-0.1462, -0.4788, 0.65), (-0.5017, -0.494, 0.65), (-0.5385, 0.3644, 0.65), (-0.1829, 0.3796, 0.65), (0.0945, -0.2166, 0.65), (-1.83, -1.312, -0.09028), (-1.869, -1.418, -0.204), (-1.895, -1.489, 0.2904), (-1.974, -1.706, 0.1016), (-1.974, -1.706, -0.09028), (-1.935, -1.599, -0.204), (-1.83, -1.312, 0.1016), (-1.909, -1.528, 0.2904), (0.9238, -2.56, 0.4296), (0.8021, -2.894, 0.1779), (0.8021, -2.894, -0.1779), (0.943, -2.508, 0.4296), (1.06, -2.188, 0.1779), (1.06, -2.188, -0.1779), (0.9944, -2.367, -0.4296), (0.8724, -2.701, -0.4296), (1.188, -1.836, -0.65), (1.06, -2.188, -0.65), (0.8021, -2.894, -0.6496), (0.8021, -2.894, 0.65), (1.195, -1.818, 0.65), (1.06, -2.188, 0.65), (0.5881, -3.48, -0.65), (0.5881, -3.48, 0.65), (0.09137, 2.577, 0.4296), (0.2145, 2.432, 0.65), (0.2145, 2.432, 0.1779), (-0.1391, 2.848, 0.4296), (-0.2718, 3.005, 0.6496), (-0.2718, 3.005, 0.1779), (-0.2718, 3.005, -0.1779), (-0.04196, 2.734, -0.4296), (-0.2718, 3.005, -0.65), (-0.005762, 2.692, -0.4296), (0.2145, 2.432, -0.65), (0.2145, 2.432, -0.1779), (0.4576, 2.146, 0.65), (0.4696, 2.132, -0.65), (-0.676, 3.48, 0.65), (-2.463, 0.9268, 0.09028), (-2.338, 0.7787, 0.2904), (-2.316, 0.7552, 0.2904), (-2.191, 0.6072, 0.09028), (-2.191, 0.6072, -0.1016), (-2.264, 0.6944, -0.204), (-2.388, 0.8414, -0.204), (-2.463, 0.9268, -0.1016), (-2.104, -2.058, 0.65), (-2.104, -2.058, -0.65), (0.5881, -3.48, 7.749e-07), (-2.697, 1.22, 0.65), (-2.697, 1.22, -0.65), (-0.676, 3.48, -0.65), (2.41, 1.235, -0.65), (2.41, 1.235, 0.65), (2.697, -0.3183, -0.65), (2.697, -0.3183, 0.65), (0.789, 1.753, 0.65), (2.553, 0.4582, 0.5344), (2.571, 0.3555, 0.5241), (2.589, 0.2568, 0.4937), (2.604, 0.1658, 0.4443), (2.618, 0.08601, 0.3779), (2.63, 0.02054, 0.2969), (2.638, -0.0281, 0.2045), (2.644, -0.05806, 0.1043), (2.645, -0.06817, -1.132e-06), (2.644, -0.05806, -0.1043), (2.638, -0.0281, -0.2045), (2.63, 0.02054, -0.2969), (2.618, 0.08601, -0.3779), (2.604, 0.1658, -0.4443), (2.589, 0.2568, -0.4937), (2.571, 0.3555, -0.5241), (2.553, 0.4582, -0.5344), (2.535, 0.5609, -0.5241), (2.518, 0.6597, -0.4937), (2.502, 0.7507, -0.4443), (2.488, 0.8305, -0.3779), (2.477, 0.8959, -0.2969), (2.468, 0.9446, -0.2045), (2.463, 0.9745, -0.1043), (2.461, 0.9846, -1.192e-07), (2.463, 0.9745, 0.1043), (2.468, 0.9446, 0.2045), (2.477, 0.8959, 0.2969), (2.488, 0.8305, 0.3779), (2.502, 0.7507, 0.4443), (2.518, 0.6597, 0.4937), (2.535, 0.5609, 0.5241), (0.9772, 0.1829, 0.375), (0.9646, 0.2549, 0.3678), (0.9525, 0.3242, 0.3465), (0.9414, 0.3881, 0.3118), (0.9316, 0.4441, 0.2652), (0.9236, 0.49, 0.2083), (0.9176, 0.5242, 0.1435), (0.9139, 0.5452, 0.07316), (0.9127, 0.5523, 2.384e-07), (0.9139, 0.5452, -0.07316), (0.9176, 0.5242, -0.1435), (0.9236, 0.49, -0.2083), (0.9316, 0.4441, -0.2652), (0.9414, 0.3881, -0.3118), (0.9525, 0.3242, -0.3465), (0.9646, 0.2549, -0.3678), (0.9772, 0.1829, -0.375), (0.9898, 0.1108, -0.3678), (1.002, 0.0415, -0.3465), (1.013, -0.02237, -0.3118), (1.023, -0.07834, -0.2652), (1.031, -0.1243, -0.2083), (1.037, -0.1584, -0.1435), (1.041, -0.1794, -0.07316), (1.042, -0.1865, -3.576e-07), (1.041, -0.1794, 0.07316), (1.037, -0.1584, 0.1435), (1.031, -0.1243, 0.2083), (1.023, -0.07834, 0.2652), (1.013, -0.02236, 0.3118), (1.002, 0.0415, 0.3465), (0.9898, 0.1108, 0.3678), (1.776, 1.926, -0.65), (1.776, 1.926, 0.65), (2.343, -1.182, -0.65), (2.343, -1.182, 0.65), (1.836, 0.7601, 0.65), (1.194, 1.571, 0.65), (1.817, 0.7463, -0.65), (1.076, 1.605, -0.65), (1.405, -0.7334, 0.65), (1.399, -0.6504, 0.65), (1.409, -0.5677, 0.65), (1.435, -0.4885, 0.65), (1.476, -0.416, 0.65), (1.53, -0.3528, 0.65), (1.596, -0.3015, 0.65), (1.67, -0.264, 0.65), (1.75, -0.2416, 0.65), (1.834, -0.2354, 0.65), (1.916, -0.2455, 0.65), (1.995, -0.2716, 0.65), (2.068, -0.3125, 0.65), (2.131, -0.3669, 0.65), (2.182, -0.4325, 0.65), (2.22, -0.5069, 0.65), (2.242, -0.5872, 0.65), (2.248, -0.6702, 0.65), (2.238, -0.7529, 0.65), (2.212, -0.8321, 0.65), (2.171, -0.9046, 0.65), (2.117, -0.9678, 0.65), (2.051, -1.019, 0.65), (1.977, -1.057, 0.65), (1.897, -1.079, 0.65), (1.814, -1.085, 0.65), (1.731, -1.075, 0.65), (1.579, -1.008, 0.65), (1.516, -0.9537, 0.65), (1.427, -0.8137, 0.65), (1.427, -0.8137, -0.65), (1.465, -0.8881, -0.65), (1.516, -0.9537, -0.65), (1.579, -1.008, -0.65), (1.652, -1.049, -0.65), (1.731, -1.075, -0.65), (1.814, -1.085, -0.65), (1.897, -1.079, -0.65), (1.977, -1.057, -0.65), (2.051, -1.019, -0.65), (2.117, -0.9678, -0.65), (2.171, -0.9046, -0.65), (2.212, -0.8321, -0.65), (2.238, -0.7529, -0.65), (2.248, -0.6702, -0.65), (2.242, -0.5872, -0.65), (2.22, -0.5069, -0.65), (2.182, -0.4325, -0.65), (2.131, -0.3669, -0.65), (2.068, -0.3125, -0.65), (1.995, -0.2716, -0.65), (1.916, -0.2455, -0.65), (1.834, -0.2354, -0.65), (1.75, -0.2416, -0.65), (1.67, -0.264, -0.65), (1.596, -0.3015, -0.65), (1.53, -0.3528, -0.65), (1.476, -0.416, -0.65), (1.435, -0.4885, -0.65), (1.409, -0.5677, -0.65), (1.399, -0.6504, -0.65), (1.405, -0.7334, -0.65), (1.966, -0.0001848, -0.65), (1.954, -0.0434, 0.65), (1.502, -1.128, -0.65), (1.465, -0.8881, 0.65), (1.652, -1.049, 0.65), (1.14, 1.507, 0.65)], [], [(0, 31, 32, 61), (31, 30, 33, 32), (30, 29, 34, 33), (29, 28, 286, 34), (28, 27, 216, 286), (27, 26, 35, 216), (26, 25, 36, 35), (25, 24, 37, 36), (24, 23, 38, 37), (23, 22, 39, 38), (22, 21, 40, 39), (21, 20, 41, 40), (20, 19, 42, 41), (19, 18, 43, 42), (18, 17, 44, 43), (17, 16, 45, 44), (16, 15, 46, 45), (15, 14, 47, 46), (14, 13, 48, 47), (13, 12, 49, 48), (12, 11, 50, 49), (11, 10, 51, 50), (10, 9, 52, 51), (9, 8, 53, 52), (8, 7, 54, 53), (7, 6, 55, 54), (6, 5, 56, 55), (5, 4, 57, 56), (4, 3, 58, 57), (3, 2, 59, 58), (2, 1, 60, 59), (1, 0, 61, 60), (69, 67, 70), (68, 137, 71), (72, 64, 73), (74, 75, 66), (75, 65, 66), (62, 70, 63), (76, 82, 83), (84, 85, 79), (86, 87, 77), (88, 84, 79), (82, 79, 85), (83, 86, 77), (87, 80, 77), (89, 71, 90), (91, 136, 76), (137, 93, 94), (137, 94, 71), (94, 90, 71), (96, 136, 91), (95, 91, 76), (92, 136, 96), (85, 74, 82), (82, 74, 69), (67, 74, 66), (101, 110, 100), (97, 100, 110), (110, 108, 97), (98, 97, 108), (99, 107, 104), (103, 104, 107), (107, 106, 103), (103, 106, 102), (113, 114, 115), (113, 116, 117), (117, 114, 113), (118, 117, 116), (119, 120, 121), (120, 122, 123), (123, 121, 120), (124, 123, 122), (135, 140, 134), (133, 67, 132), (134, 140, 133), (129, 130, 78), (139, 129, 78), (139, 128, 129), (140, 67, 133), (131, 78, 130), (139, 127, 141), (67, 69, 74), (136, 79, 82, 76), (132, 67, 78, 131), (135, 134, 120, 119), (88, 80, 73, 65), (134, 133, 122, 120), (129, 116, 113, 130), (128, 139, 140, 135), (72, 62, 63, 64), (101, 95, 89, 102), (140, 141, 63), (128, 118, 116, 129), (112, 136, 138), (66, 68, 71, 67), (100, 97, 96, 91), (81, 80, 88, 79), (136, 92, 93, 137), (128, 135, 119, 118), (80, 87, 72, 73), (70, 67, 140, 63), (141, 140, 139), (111, 138, 136, 137), (62, 72, 87, 86), (70, 62, 86, 83), (78, 77, 127, 139), (137, 68, 111), (84, 75, 74, 85), (97, 98, 92, 96), (136, 112, 79), (133, 132, 124, 122), (88, 65, 75, 84), (131, 115, 124, 132), (67, 71, 76, 78), (101, 100, 91, 95), (104, 94, 93, 99), (78, 76, 83, 77), (102, 89, 90, 103), (103, 90, 94, 104), (98, 99, 93, 92), (130, 113, 115, 131), (71, 89, 95, 76), (82, 69, 70, 83), (146, 77, 80), (178, 147, 179, 180), (178, 180, 181, 177), (177, 181, 182, 176), (175, 176, 182, 183), (175, 183, 184, 174), (173, 174, 184, 185), (172, 173, 185, 186), (172, 186, 187, 171), (170, 171, 187, 188), (170, 188, 189, 169), (168, 169, 189, 190), (167, 168, 190, 191), (167, 191, 192, 166), (166, 192, 193, 165), (164, 165, 193, 194), (164, 194, 195, 163), (162, 163, 195, 196), (162, 196, 197, 161), (160, 161, 197, 198), (159, 160, 198, 199), (159, 199, 200, 158), (157, 158, 200, 201), (157, 201, 202, 156), (156, 202, 203, 155), (154, 155, 203, 204), (154, 204, 205, 153), (152, 153, 205, 206), (151, 152, 206, 207), (151, 207, 208, 150), (149, 150, 208, 209), (149, 209, 210, 148), (147, 148, 210, 179), (183, 208, 207), (184, 183, 207), (185, 206, 205), (187, 186, 204), (187, 204, 203), (190, 189, 201), (190, 201, 200), (192, 191, 199), (192, 199, 198), (195, 194, 196), (179, 210, 181), (179, 181, 180), (210, 209, 182), (210, 182, 181), (209, 208, 183), (209, 183, 182), (207, 206, 185), (207, 185, 184), (185, 205, 204), (185, 204, 186), (187, 203, 202), (187, 202, 188), (188, 202, 201), (188, 201, 189), (190, 200, 199), (190, 199, 191), (192, 198, 197), (192, 197, 193), (193, 197, 196), (193, 196, 194), (147, 143, 145), (178, 143, 147), (177, 143, 178), (176, 143, 177), (175, 143, 176), (174, 143, 175), (173, 143, 174), (152, 145, 153), (151, 145, 152), (150, 145, 151), (149, 145, 150), (148, 145, 149), (147, 145, 148), (142, 171, 170), (156, 155, 144), (142, 170, 169), (157, 156, 144), (142, 169, 168), (158, 157, 144), (142, 168, 167), (159, 158, 144), (142, 167, 166), (160, 159, 144), (142, 166, 165), (161, 160, 144), (142, 165, 164), (162, 161, 144), (142, 164, 163), (163, 162, 144), (142, 163, 144), (143, 173, 172), (145, 154, 153), (171, 142, 143), (171, 143, 172), (155, 154, 145), (155, 145, 144), (146, 212, 211, 64), (212, 143, 142, 211), (145, 214, 213, 144), (214, 81, 66, 213), (143, 215, 145), (38, 212, 37), (39, 212, 38), (143, 42, 43), (143, 43, 44), (45, 143, 44), (46, 143, 45), (47, 143, 46), (48, 143, 47), (32, 33, 80), (61, 32, 80), (60, 61, 80), (59, 60, 80), (58, 59, 80), (215, 49, 50), (57, 58, 80), (215, 50, 51), (56, 57, 80), (215, 51, 52), (55, 56, 80), (215, 52, 53), (54, 55, 80), (215, 53, 54), (215, 54, 80), (212, 36, 37), (212, 39, 40), (143, 48, 49), (143, 49, 215), (41, 212, 40), (42, 143, 212), (42, 212, 41), (217, 142, 144), (211, 218, 64), (218, 73, 64), (24, 25, 211), (23, 24, 211), (22, 23, 211), (27, 218, 26), (142, 18, 19), (142, 17, 18), (16, 17, 142), (15, 16, 142), (14, 15, 142), (13, 14, 142), (31, 73, 30), (0, 73, 31), (73, 0, 1), (2, 73, 1), (3, 73, 2), (217, 11, 12), (4, 73, 3), (217, 10, 11), (217, 9, 10), (217, 8, 9), (217, 7, 8), (211, 26, 218), (211, 25, 26), (211, 21, 22), (218, 27, 28), (142, 12, 13), (142, 217, 12), (7, 217, 65), (20, 21, 211), (29, 218, 28), (6, 7, 65), (19, 211, 142), (19, 20, 211), (30, 218, 29), (30, 73, 218), (5, 6, 65), (4, 65, 73), (4, 5, 65), (279, 220, 219, 280), (278, 221, 220, 279), (277, 222, 221, 278), (276, 223, 222, 277), (275, 224, 223, 276), (274, 225, 224, 275), (273, 226, 225, 274), (272, 227, 226, 273), (271, 228, 227, 272), (270, 229, 228, 271), (269, 230, 229, 270), (268, 231, 230, 269), (267, 232, 231, 268), (266, 233, 232, 267), (265, 234, 233, 266), (264, 235, 234, 265), (263, 236, 235, 264), (262, 237, 236, 263), (261, 238, 237, 262), (260, 239, 238, 261), (259, 240, 239, 260), (258, 241, 240, 259), (257, 242, 241, 258), (256, 243, 242, 257), (255, 244, 243, 256), (254, 245, 244, 255), (253, 285, 245, 254), (252, 246, 285, 253), (251, 247, 246, 252), (250, 284, 247, 251), (249, 248, 284, 250), (280, 219, 248, 249), (65, 283, 66), (283, 213, 66), (246, 80, 81), (80, 282, 215), (282, 145, 215), (144, 281, 217), (281, 65, 217), (270, 271, 281), (280, 249, 65), (279, 280, 65), (278, 279, 65), (277, 278, 65), (276, 277, 65), (275, 276, 65), (274, 275, 65), (144, 267, 268), (144, 266, 267), (265, 266, 144), (264, 265, 144), (263, 264, 144), (213, 260, 261), (251, 283, 250), (213, 259, 260), (252, 283, 251), (213, 258, 259), (253, 283, 252), (213, 257, 258), (254, 283, 253), (213, 256, 257), (255, 283, 254), (213, 255, 256), (213, 283, 255), (281, 271, 272), (281, 269, 270), (65, 250, 283), (65, 249, 250), (144, 262, 263), (273, 281, 272), (268, 281, 144), (268, 269, 281), (261, 144, 213), (261, 262, 144), (274, 281, 273), (274, 65, 281), (220, 80, 219), (221, 80, 220), (222, 80, 221), (223, 80, 222), (224, 80, 223), (225, 80, 224), (226, 80, 225), (229, 282, 228), (145, 231, 232), (145, 232, 233), (234, 145, 233), (235, 145, 234), (236, 145, 235), (214, 238, 239), (214, 239, 240), (214, 240, 241), (214, 241, 242), (214, 242, 243), (214, 243, 244), (80, 248, 219), (227, 228, 282), (282, 229, 230), (145, 236, 237), (245, 214, 244), (226, 227, 282), (226, 282, 80), (231, 145, 282), (231, 282, 230), (238, 214, 145), (238, 145, 237), (121, 64, 63), (123, 64, 121), (126, 64, 123), (66, 105, 106), (107, 66, 106), (107, 68, 66), (81, 110, 109), (108, 110, 81), (108, 81, 79), (117, 77, 146), (114, 117, 146), (125, 114, 146), (214, 244, 81), (284, 248, 80), (246, 247, 80), (247, 284, 80), (244, 245, 81), (245, 285, 81), (285, 246, 81), (35, 36, 212), (33, 34, 80), (34, 286, 80), (80, 286, 146), (286, 216, 146), (216, 35, 146), (35, 212, 146), (138, 111, 68), (79, 98, 108), (99, 98, 138), (79, 112, 138), (79, 138, 98), (68, 107, 99), (68, 99, 138), (66, 81, 110, 106), (101, 102, 106, 110), (63, 119, 121), (141, 119, 63), (77, 117, 118), (117, 121, 119), (117, 119, 118), (127, 77, 118), (119, 141, 127), (119, 127, 118), (64, 123, 114, 146), (114, 115, 124, 123)])
me_bamboo_vertex_026.use_remesh_preserve_volume = False
me_bamboo_vertex_026.use_remesh_preserve_attributes = False
me_bamboo_vertex_026.use_mirror_vertex_groups = False
me_bamboo_vertex_026.update()

# ---- objects
ob_bamboo_vertex_002 = bpy.data.objects.new('Bamboo vertex.002', me_bamboo_vertex_011)
ob_bamboo_vertex_001 = bpy.data.objects.new('Bamboo vertex.001', me_bamboo_vertex_010)
ob_bamboo_vertex_000 = bpy.data.objects.new('Bamboo vertex.000', me_bamboo_vertex_008)
ob_bamboo_vertex_003 = bpy.data.objects.new('Bamboo vertex.003', me_bamboo_vertex_026)
ob_lamp = bpy.data.objects.new('Lamp', light_lamp)
ob_camera = bpy.data.objects.new('Camera', cam_camera)

# ---- transforms, parenting, visibility, modifiers, constraints
ob_bamboo_vertex_002.location = (-1.2, 1.029, 0.1628)
ob_bamboo_vertex_002.rotation_euler = (4.712, -6.456, 0.5236)
ob_bamboo_vertex_002.scale = (0.25, 0.25, 0.25)
ob_bamboo_vertex_002.empty_display_type = 'ARROWS'
ob_bamboo_vertex_002.lineart.crease_threshold = 0.0
ob_bamboo_vertex_001.location = (-0.007377, -0.0696, 1.368)
ob_bamboo_vertex_001.rotation_euler = (3.142, -3.142, -1.744)
ob_bamboo_vertex_001.scale = (0.25, 0.25, 0.25)
ob_bamboo_vertex_001.empty_display_type = 'ARROWS'
ob_bamboo_vertex_001.lineart.crease_threshold = 0.0
ob_bamboo_vertex_000.location = (-0.007377, -0.0696, 0.7787)
ob_bamboo_vertex_000.rotation_euler = (3.142, -3.142, -1.744)
ob_bamboo_vertex_000.scale = (0.25, 0.25, 0.25)
ob_bamboo_vertex_000.empty_display_type = 'ARROWS'
ob_bamboo_vertex_000.lineart.crease_threshold = 0.0
ob_bamboo_vertex_003.location = (-0.006696, 0.01786, 0.1662)
ob_bamboo_vertex_003.rotation_euler = (3.142, -3.142, -1.744)
ob_bamboo_vertex_003.scale = (0.25, 0.25, 0.25)
ob_bamboo_vertex_003.empty_display_type = 'ARROWS'
ob_bamboo_vertex_003.lineart.crease_threshold = 0.0
ob_lamp.location = (-21.5, 14.12, 23.26)
ob_lamp.rotation_euler = (0.6503, 0.05522, 5.01)
ob_lamp.lock_rotations_4d = False
ob_lamp.empty_display_type = 'ARROWS'
ob_lamp.color = (0.0, 0.0, 0.0, 0.0)
ob_lamp.lineart.crease_threshold = 0.0
ob_camera.location = (-3.498, 3.477, 4.178)
ob_camera.rotation_euler = (0.8861, -0.003444, 3.976)
ob_camera.scale = (0.05367, 0.05367, 0.05367)
ob_camera.lock_rotations_4d = False
ob_camera.empty_display_type = 'ARROWS'
ob_camera.color = (0.0, 0.0, 0.0, 0.0)
ob_camera.display_type = 'WIRE'
ob_camera.lineart.crease_threshold = 0.0

# ---- collection membership
col_collection_1.objects.link(ob_bamboo_vertex_002)
col_collection_1.objects.link(ob_bamboo_vertex_001)
col_collection_1.objects.link(ob_bamboo_vertex_000)
col_collection_1.objects.link(ob_bamboo_vertex_003)
col_collection_1.objects.link(ob_lamp)
col_collection_1.objects.link(ob_camera)

# ---- scene / render settings (as saved in the file)
scene.camera = ob_camera
scene.frame_start = 1; scene.frame_end = 250; scene.frame_set(7)
scene.render.engine = 'BLENDER_EEVEE_NEXT'
scene.render.image_settings.color_mode = 'RGB'
scene.render.image_settings.compression = 90
scene.render.resolution_x = 1940
scene.render.dither_intensity = 0.0
scene.render.bake_margin = 2
scene.render.bake_bias = 0.0
scene.cycles.use_denoising = False
scene.cycles.samples = 10
scene.cycles.sampling_pattern = 'TABULATED_SOBOL'
scene.cycles.light_sampling_threshold = 0.0
scene.cycles.use_adaptive_sampling = False
scene.cycles.use_light_tree = False
scene.cycles.blur_glossy = 0.0
scene.cycles.volume_bounces = 1
scene.cycles.pixel_filter_type = 'GAUSSIAN'
scene.cycles.sample_clamp_indirect = 0.0
scene.view_settings.view_transform = 'Standard'
bpy.context.view_layer.update()
